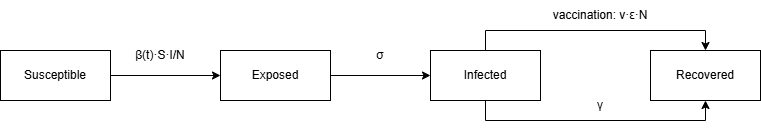

The diagram above was exported from draw.io. Its source (the exported page's mxGraphModel, read from the mxfile embedded in the PNG):
<mxGraphModel dx="1426" dy="777" grid="1" gridSize="10" guides="1" tooltips="1" connect="1" arrows="1" fold="1" page="1" pageScale="1" pageWidth="850" pageHeight="1100" math="0" shadow="0">
  <root>
    <mxCell id="0" />
    <mxCell id="1" parent="0" />
    <mxCell id="kOU0nBp4qY5QhSBNUAp6-5" value="" style="edgeStyle=orthogonalEdgeStyle;rounded=0;orthogonalLoop=1;jettySize=auto;html=1;" edge="1" parent="1" source="kOU0nBp4qY5QhSBNUAp6-1" target="kOU0nBp4qY5QhSBNUAp6-2">
      <mxGeometry relative="1" as="geometry" />
    </mxCell>
    <mxCell id="kOU0nBp4qY5QhSBNUAp6-1" value="Susceptible" style="rounded=0;whiteSpace=wrap;html=1;" vertex="1" parent="1">
      <mxGeometry x="60" y="190" width="110" height="50" as="geometry" />
    </mxCell>
    <mxCell id="kOU0nBp4qY5QhSBNUAp6-6" value="" style="edgeStyle=orthogonalEdgeStyle;rounded=0;orthogonalLoop=1;jettySize=auto;html=1;" edge="1" parent="1" source="kOU0nBp4qY5QhSBNUAp6-2" target="kOU0nBp4qY5QhSBNUAp6-3">
      <mxGeometry relative="1" as="geometry" />
    </mxCell>
    <mxCell id="kOU0nBp4qY5QhSBNUAp6-2" value="Exposed" style="rounded=0;whiteSpace=wrap;html=1;" vertex="1" parent="1">
      <mxGeometry x="280" y="190" width="110" height="50" as="geometry" />
    </mxCell>
    <mxCell id="kOU0nBp4qY5QhSBNUAp6-7" value="" style="edgeStyle=orthogonalEdgeStyle;rounded=0;orthogonalLoop=1;jettySize=auto;html=1;" edge="1" parent="1" source="kOU0nBp4qY5QhSBNUAp6-3" target="kOU0nBp4qY5QhSBNUAp6-4">
      <mxGeometry relative="1" as="geometry">
        <Array as="points">
          <mxPoint x="545" y="260" />
          <mxPoint x="765" y="260" />
        </Array>
      </mxGeometry>
    </mxCell>
    <mxCell id="kOU0nBp4qY5QhSBNUAp6-8" style="edgeStyle=orthogonalEdgeStyle;rounded=0;orthogonalLoop=1;jettySize=auto;html=1;entryX=0.5;entryY=0;entryDx=0;entryDy=0;" edge="1" parent="1" source="kOU0nBp4qY5QhSBNUAp6-3" target="kOU0nBp4qY5QhSBNUAp6-4">
      <mxGeometry relative="1" as="geometry">
        <Array as="points">
          <mxPoint x="545" y="170" />
          <mxPoint x="765" y="170" />
        </Array>
      </mxGeometry>
    </mxCell>
    <mxCell id="kOU0nBp4qY5QhSBNUAp6-3" value="Infected" style="rounded=0;whiteSpace=wrap;html=1;" vertex="1" parent="1">
      <mxGeometry x="490" y="190" width="110" height="50" as="geometry" />
    </mxCell>
    <mxCell id="kOU0nBp4qY5QhSBNUAp6-4" value="Recovered" style="rounded=0;whiteSpace=wrap;html=1;" vertex="1" parent="1">
      <mxGeometry x="710" y="190" width="110" height="50" as="geometry" />
    </mxCell>
    <mxCell id="kOU0nBp4qY5QhSBNUAp6-9" value="β(t)·S·I/N" style="text;html=1;whiteSpace=wrap;strokeColor=none;fillColor=none;align=center;verticalAlign=middle;rounded=0;" vertex="1" parent="1">
      <mxGeometry x="190" y="180" width="60" height="30" as="geometry" />
    </mxCell>
    <mxCell id="kOU0nBp4qY5QhSBNUAp6-10" value="σ" style="text;html=1;whiteSpace=wrap;strokeColor=none;fillColor=none;align=center;verticalAlign=middle;rounded=0;" vertex="1" parent="1">
      <mxGeometry x="410" y="180" width="60" height="30" as="geometry" />
    </mxCell>
    <mxCell id="kOU0nBp4qY5QhSBNUAp6-11" value="vaccination: v·ε·N" style="text;html=1;whiteSpace=wrap;strokeColor=none;fillColor=none;align=center;verticalAlign=middle;rounded=0;" vertex="1" parent="1">
      <mxGeometry x="605" y="140" width="110" height="30" as="geometry" />
    </mxCell>
    <mxCell id="kOU0nBp4qY5QhSBNUAp6-12" value="γ" style="text;html=1;whiteSpace=wrap;strokeColor=none;fillColor=none;align=center;verticalAlign=middle;rounded=0;" vertex="1" parent="1">
      <mxGeometry x="630" y="230" width="60" height="30" as="geometry" />
    </mxCell>
    <mxCell id="kOU0nBp4qY5QhSBNUAp6-13" style="edgeStyle=orthogonalEdgeStyle;rounded=0;orthogonalLoop=1;jettySize=auto;html=1;exitX=0.5;exitY=1;exitDx=0;exitDy=0;" edge="1" parent="1" source="kOU0nBp4qY5QhSBNUAp6-12" target="kOU0nBp4qY5QhSBNUAp6-12">
      <mxGeometry relative="1" as="geometry" />
    </mxCell>
  </root>
</mxGraphModel>